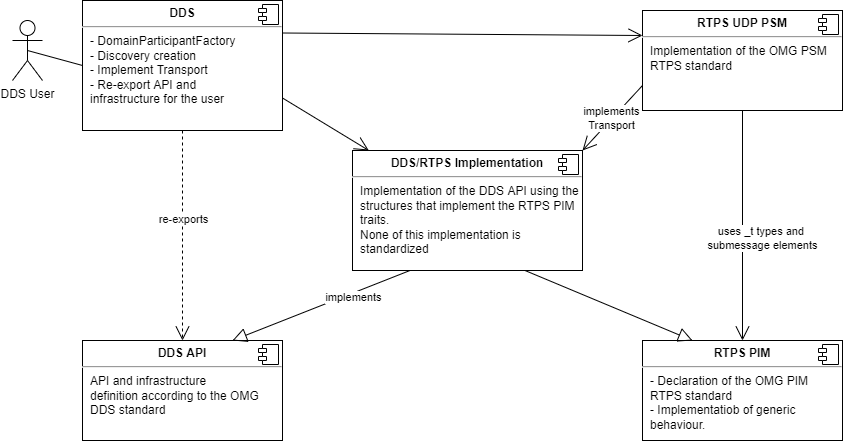

The diagram above was exported from draw.io. Its source (the exported page's mxGraphModel, read from the mxfile embedded in the PNG):
<mxGraphModel dx="617" dy="385" grid="1" gridSize="10" guides="1" tooltips="1" connect="1" arrows="1" fold="1" page="1" pageScale="1" pageWidth="827" pageHeight="1169" math="0" shadow="0">
  <root>
    <mxCell id="WIyWlLk6GJQsqaUBKTNV-0" />
    <mxCell id="WIyWlLk6GJQsqaUBKTNV-1" parent="WIyWlLk6GJQsqaUBKTNV-0" />
    <mxCell id="NHVgOS0On1NOc3YUy4hp-8" style="edgeStyle=none;rounded=0;orthogonalLoop=1;jettySize=auto;html=1;exitX=0;exitY=0.5;exitDx=0;exitDy=0;entryX=0.5;entryY=0.5;entryDx=0;entryDy=0;entryPerimeter=0;endArrow=none;endFill=0;" parent="WIyWlLk6GJQsqaUBKTNV-1" source="W6fO91Yy9f-Ovrg7Mul4-13" target="Mrt7uLpYu-4ly-Vl3Rgj-0" edge="1">
      <mxGeometry relative="1" as="geometry">
        <mxPoint x="80" y="132" as="sourcePoint" />
      </mxGeometry>
    </mxCell>
    <mxCell id="Mrt7uLpYu-4ly-Vl3Rgj-0" value="DDS User" style="shape=umlActor;verticalLabelPosition=bottom;verticalAlign=top;html=1;outlineConnect=0;fillColor=#FFFFFF;" parent="WIyWlLk6GJQsqaUBKTNV-1" vertex="1">
      <mxGeometry x="20" y="30" width="30" height="60" as="geometry" />
    </mxCell>
    <mxCell id="W6fO91Yy9f-Ovrg7Mul4-15" value="" style="edgeStyle=orthogonalEdgeStyle;rounded=0;orthogonalLoop=1;jettySize=auto;html=1;dashed=1;endArrow=open;endFill=0;endSize=12;" parent="WIyWlLk6GJQsqaUBKTNV-1" source="W6fO91Yy9f-Ovrg7Mul4-13" target="W6fO91Yy9f-Ovrg7Mul4-11" edge="1">
      <mxGeometry relative="1" as="geometry" />
    </mxCell>
    <mxCell id="W6fO91Yy9f-Ovrg7Mul4-27" value="re-exports" style="edgeLabel;html=1;align=center;verticalAlign=middle;resizable=0;points=[];" parent="W6fO91Yy9f-Ovrg7Mul4-15" vertex="1" connectable="0">
      <mxGeometry x="-0.1556" relative="1" as="geometry">
        <mxPoint as="offset" />
      </mxGeometry>
    </mxCell>
    <mxCell id="W6fO91Yy9f-Ovrg7Mul4-11" value="&lt;p style=&quot;margin: 0px ; margin-top: 6px ; text-align: center&quot;&gt;&lt;b&gt;DDS API&lt;/b&gt;&lt;/p&gt;&lt;hr&gt;&lt;p style=&quot;margin: 0px ; margin-left: 8px&quot;&gt;&lt;span&gt;API and infrastructure definition&amp;nbsp;&lt;/span&gt;&lt;span&gt;according to the OMG DDS standard&lt;/span&gt;&lt;br&gt;&lt;/p&gt;" style="align=left;overflow=fill;html=1;dropTarget=0;fillColor=none;whiteSpace=wrap;" parent="WIyWlLk6GJQsqaUBKTNV-1" vertex="1">
      <mxGeometry x="90" y="350" width="200" height="100" as="geometry" />
    </mxCell>
    <mxCell id="W6fO91Yy9f-Ovrg7Mul4-12" value="" style="shape=component;jettyWidth=8;jettyHeight=4;fillColor=none;" parent="W6fO91Yy9f-Ovrg7Mul4-11" vertex="1">
      <mxGeometry x="1" width="20" height="20" relative="1" as="geometry">
        <mxPoint x="-24" y="4" as="offset" />
      </mxGeometry>
    </mxCell>
    <mxCell id="W6fO91Yy9f-Ovrg7Mul4-18" value="" style="rounded=0;orthogonalLoop=1;jettySize=auto;html=1;endArrow=open;endFill=0;endSize=12;exitX=1;exitY=0.25;exitDx=0;exitDy=0;entryX=0;entryY=0.25;entryDx=0;entryDy=0;" parent="WIyWlLk6GJQsqaUBKTNV-1" source="W6fO91Yy9f-Ovrg7Mul4-13" target="W6fO91Yy9f-Ovrg7Mul4-16" edge="1">
      <mxGeometry relative="1" as="geometry" />
    </mxCell>
    <mxCell id="W6fO91Yy9f-Ovrg7Mul4-24" value="" style="rounded=0;orthogonalLoop=1;jettySize=auto;html=1;endArrow=open;endFill=0;endSize=12;exitX=1;exitY=0.75;exitDx=0;exitDy=0;" parent="WIyWlLk6GJQsqaUBKTNV-1" source="W6fO91Yy9f-Ovrg7Mul4-13" target="W6fO91Yy9f-Ovrg7Mul4-22" edge="1">
      <mxGeometry relative="1" as="geometry" />
    </mxCell>
    <mxCell id="0ScSLouircAwZIZ3O_d2-3" value="implements&lt;br&gt;Transport" style="edgeStyle=none;rounded=0;orthogonalLoop=1;jettySize=auto;html=1;exitX=0;exitY=0.75;exitDx=0;exitDy=0;entryX=1;entryY=0;entryDx=0;entryDy=0;endArrow=open;endFill=0;endSize=12;" parent="WIyWlLk6GJQsqaUBKTNV-1" source="W6fO91Yy9f-Ovrg7Mul4-16" target="W6fO91Yy9f-Ovrg7Mul4-22" edge="1">
      <mxGeometry relative="1" as="geometry">
        <mxPoint x="440" y="110" as="targetPoint" />
      </mxGeometry>
    </mxCell>
    <mxCell id="W6fO91Yy9f-Ovrg7Mul4-13" value="&lt;p style=&quot;margin: 0px ; margin-top: 6px ; text-align: center&quot;&gt;&lt;b&gt;DDS&lt;/b&gt;&lt;/p&gt;&lt;hr&gt;&lt;p style=&quot;margin: 0px ; margin-left: 8px&quot;&gt;- DomainParticipantFactory&amp;nbsp;&lt;/p&gt;&lt;p style=&quot;margin: 0px ; margin-left: 8px&quot;&gt;- Discovery creation&lt;/p&gt;&lt;p style=&quot;margin: 0px ; margin-left: 8px&quot;&gt;&lt;span&gt;- Implement Transport&lt;/span&gt;&lt;/p&gt;&lt;p style=&quot;margin: 0px ; margin-left: 8px&quot;&gt;&lt;span&gt;- Re-export API and infrastructure&amp;nbsp;&lt;/span&gt;&lt;span&gt;for the user&lt;/span&gt;&lt;/p&gt;" style="align=left;overflow=fill;html=1;dropTarget=0;fillColor=none;whiteSpace=wrap;" parent="WIyWlLk6GJQsqaUBKTNV-1" vertex="1">
      <mxGeometry x="90" y="10" width="200" height="130" as="geometry" />
    </mxCell>
    <mxCell id="W6fO91Yy9f-Ovrg7Mul4-14" value="" style="shape=component;jettyWidth=8;jettyHeight=4;fillColor=none;" parent="W6fO91Yy9f-Ovrg7Mul4-13" vertex="1">
      <mxGeometry x="1" width="20" height="20" relative="1" as="geometry">
        <mxPoint x="-24" y="4" as="offset" />
      </mxGeometry>
    </mxCell>
    <mxCell id="W6fO91Yy9f-Ovrg7Mul4-21" value="uses _t types and &lt;br&gt;submessage elements" style="edgeStyle=orthogonalEdgeStyle;rounded=0;orthogonalLoop=1;jettySize=auto;html=1;endArrow=open;endFill=0;endSize=12;" parent="WIyWlLk6GJQsqaUBKTNV-1" source="W6fO91Yy9f-Ovrg7Mul4-16" target="W6fO91Yy9f-Ovrg7Mul4-19" edge="1">
      <mxGeometry x="0.1111" y="20" relative="1" as="geometry">
        <mxPoint as="offset" />
      </mxGeometry>
    </mxCell>
    <mxCell id="W6fO91Yy9f-Ovrg7Mul4-16" value="&lt;p style=&quot;margin: 0px ; margin-top: 6px ; text-align: center&quot;&gt;&lt;b&gt;RTPS UDP PSM&lt;/b&gt;&lt;/p&gt;&lt;hr&gt;&lt;p style=&quot;margin: 0px ; margin-left: 8px&quot;&gt;Implementation of the OMG&amp;nbsp;&lt;span&gt;PSM RTPS standard&lt;/span&gt;&lt;/p&gt;" style="align=left;overflow=fill;html=1;dropTarget=0;fillColor=none;whiteSpace=wrap;" parent="WIyWlLk6GJQsqaUBKTNV-1" vertex="1">
      <mxGeometry x="650" y="20" width="200" height="100" as="geometry" />
    </mxCell>
    <mxCell id="W6fO91Yy9f-Ovrg7Mul4-17" value="" style="shape=component;jettyWidth=8;jettyHeight=4;fillColor=none;" parent="W6fO91Yy9f-Ovrg7Mul4-16" vertex="1">
      <mxGeometry x="1" width="20" height="20" relative="1" as="geometry">
        <mxPoint x="-24" y="4" as="offset" />
      </mxGeometry>
    </mxCell>
    <mxCell id="W6fO91Yy9f-Ovrg7Mul4-19" value="&lt;p style=&quot;margin: 0px ; margin-top: 6px ; text-align: center&quot;&gt;&lt;b&gt;RTPS PIM&lt;/b&gt;&lt;/p&gt;&lt;hr&gt;&lt;p style=&quot;margin: 0px ; margin-left: 8px&quot;&gt;- Declaration of the OMG&amp;nbsp;&lt;span&gt;PIM RTPS standard&lt;/span&gt;&lt;/p&gt;&lt;p style=&quot;margin: 0px ; margin-left: 8px&quot;&gt;&lt;span&gt;- Implementatiob of generic behaviour.&lt;/span&gt;&lt;/p&gt;" style="align=left;overflow=fill;html=1;dropTarget=0;fillColor=none;whiteSpace=wrap;" parent="WIyWlLk6GJQsqaUBKTNV-1" vertex="1">
      <mxGeometry x="650" y="350" width="200" height="100" as="geometry" />
    </mxCell>
    <mxCell id="W6fO91Yy9f-Ovrg7Mul4-20" value="" style="shape=component;jettyWidth=8;jettyHeight=4;fillColor=none;" parent="W6fO91Yy9f-Ovrg7Mul4-19" vertex="1">
      <mxGeometry x="1" width="20" height="20" relative="1" as="geometry">
        <mxPoint x="-24" y="4" as="offset" />
      </mxGeometry>
    </mxCell>
    <mxCell id="W6fO91Yy9f-Ovrg7Mul4-25" style="edgeStyle=none;rounded=0;orthogonalLoop=1;jettySize=auto;html=1;exitX=0.25;exitY=1;exitDx=0;exitDy=0;entryX=0.75;entryY=0;entryDx=0;entryDy=0;endArrow=block;endFill=0;endSize=12;" parent="WIyWlLk6GJQsqaUBKTNV-1" source="W6fO91Yy9f-Ovrg7Mul4-22" target="W6fO91Yy9f-Ovrg7Mul4-11" edge="1">
      <mxGeometry relative="1" as="geometry" />
    </mxCell>
    <mxCell id="W6fO91Yy9f-Ovrg7Mul4-28" value="implements" style="edgeLabel;html=1;align=center;verticalAlign=middle;resizable=0;points=[];" parent="W6fO91Yy9f-Ovrg7Mul4-25" vertex="1" connectable="0">
      <mxGeometry x="-0.3436" y="3" relative="1" as="geometry">
        <mxPoint as="offset" />
      </mxGeometry>
    </mxCell>
    <mxCell id="W6fO91Yy9f-Ovrg7Mul4-26" style="edgeStyle=none;rounded=0;orthogonalLoop=1;jettySize=auto;html=1;exitX=0.75;exitY=1;exitDx=0;exitDy=0;entryX=0.25;entryY=0;entryDx=0;entryDy=0;endArrow=block;endFill=0;endSize=12;" parent="WIyWlLk6GJQsqaUBKTNV-1" source="W6fO91Yy9f-Ovrg7Mul4-22" target="W6fO91Yy9f-Ovrg7Mul4-19" edge="1">
      <mxGeometry relative="1" as="geometry">
        <mxPoint x="530" y="160" as="sourcePoint" />
      </mxGeometry>
    </mxCell>
    <mxCell id="W6fO91Yy9f-Ovrg7Mul4-22" value="&lt;p style=&quot;margin: 0px ; margin-top: 6px ; text-align: center&quot;&gt;&lt;b&gt;DDS/RTPS Implementation&lt;/b&gt;&lt;/p&gt;&lt;hr&gt;&lt;p style=&quot;margin: 0px ; margin-left: 8px&quot;&gt;Implementation of the DDS API using the structures that implement the RTPS PIM traits.&amp;nbsp; &amp;nbsp;&lt;/p&gt;&lt;p style=&quot;margin: 0px ; margin-left: 8px&quot;&gt;&lt;span&gt;None of this implementation is standardized&lt;/span&gt;&lt;/p&gt;" style="align=left;overflow=fill;html=1;dropTarget=0;fillColor=none;whiteSpace=wrap;" parent="WIyWlLk6GJQsqaUBKTNV-1" vertex="1">
      <mxGeometry x="360" y="160" width="230" height="120" as="geometry" />
    </mxCell>
    <mxCell id="W6fO91Yy9f-Ovrg7Mul4-23" value="" style="shape=component;jettyWidth=8;jettyHeight=4;fillColor=none;" parent="W6fO91Yy9f-Ovrg7Mul4-22" vertex="1">
      <mxGeometry x="1" width="20" height="20" relative="1" as="geometry">
        <mxPoint x="-24" y="4" as="offset" />
      </mxGeometry>
    </mxCell>
  </root>
</mxGraphModel>